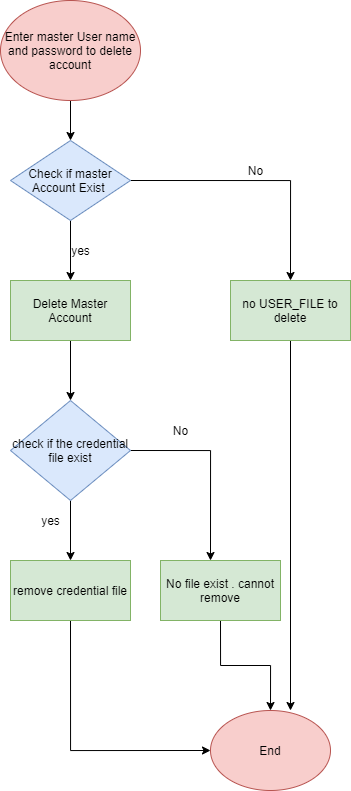

The diagram above was exported from draw.io. Its source (the exported page's mxGraphModel, read from the mxfile embedded in the PNG):
<mxGraphModel dx="1221" dy="613" grid="1" gridSize="10" guides="1" tooltips="1" connect="1" arrows="1" fold="1" page="1" pageScale="1" pageWidth="850" pageHeight="1100" math="0" shadow="0">
  <root>
    <mxCell id="0" />
    <mxCell id="1" parent="0" />
    <mxCell id="hTUKpjZFPAYQ-6N2WF2c-3" style="edgeStyle=orthogonalEdgeStyle;rounded=0;orthogonalLoop=1;jettySize=auto;html=1;exitX=0.5;exitY=1;exitDx=0;exitDy=0;" edge="1" parent="1" source="hTUKpjZFPAYQ-6N2WF2c-2" target="hTUKpjZFPAYQ-6N2WF2c-4">
      <mxGeometry relative="1" as="geometry">
        <mxPoint x="420" y="200" as="targetPoint" />
      </mxGeometry>
    </mxCell>
    <mxCell id="hTUKpjZFPAYQ-6N2WF2c-2" value="Enter master User name and password to delete account" style="ellipse;whiteSpace=wrap;html=1;fillColor=#f8cecc;strokeColor=#b85450;" vertex="1" parent="1">
      <mxGeometry x="350" y="40" width="140" height="100" as="geometry" />
    </mxCell>
    <mxCell id="hTUKpjZFPAYQ-6N2WF2c-5" style="edgeStyle=orthogonalEdgeStyle;rounded=0;orthogonalLoop=1;jettySize=auto;html=1;exitX=0.5;exitY=1;exitDx=0;exitDy=0;" edge="1" parent="1" source="hTUKpjZFPAYQ-6N2WF2c-4">
      <mxGeometry relative="1" as="geometry">
        <mxPoint x="420" y="320" as="targetPoint" />
      </mxGeometry>
    </mxCell>
    <mxCell id="hTUKpjZFPAYQ-6N2WF2c-8" style="edgeStyle=orthogonalEdgeStyle;rounded=0;orthogonalLoop=1;jettySize=auto;html=1;exitX=1;exitY=0.5;exitDx=0;exitDy=0;" edge="1" parent="1" source="hTUKpjZFPAYQ-6N2WF2c-4">
      <mxGeometry relative="1" as="geometry">
        <mxPoint x="640" y="320" as="targetPoint" />
      </mxGeometry>
    </mxCell>
    <mxCell id="hTUKpjZFPAYQ-6N2WF2c-4" value="Check if master Account Exist&amp;nbsp;" style="rhombus;whiteSpace=wrap;html=1;fillColor=#dae8fc;strokeColor=#6c8ebf;" vertex="1" parent="1">
      <mxGeometry x="360" y="180" width="120" height="80" as="geometry" />
    </mxCell>
    <mxCell id="hTUKpjZFPAYQ-6N2WF2c-11" style="edgeStyle=orthogonalEdgeStyle;rounded=0;orthogonalLoop=1;jettySize=auto;html=1;exitX=0.5;exitY=1;exitDx=0;exitDy=0;" edge="1" parent="1" source="hTUKpjZFPAYQ-6N2WF2c-6">
      <mxGeometry relative="1" as="geometry">
        <mxPoint x="420" y="440" as="targetPoint" />
      </mxGeometry>
    </mxCell>
    <mxCell id="hTUKpjZFPAYQ-6N2WF2c-6" value="Delete Master Account" style="rounded=0;whiteSpace=wrap;html=1;fillColor=#d5e8d4;strokeColor=#82b366;" vertex="1" parent="1">
      <mxGeometry x="360" y="320" width="120" height="60" as="geometry" />
    </mxCell>
    <mxCell id="hTUKpjZFPAYQ-6N2WF2c-7" value="yes" style="text;html=1;align=center;verticalAlign=middle;resizable=0;points=[];autosize=1;strokeColor=none;" vertex="1" parent="1">
      <mxGeometry x="415" y="280" width="30" height="20" as="geometry" />
    </mxCell>
    <mxCell id="hTUKpjZFPAYQ-6N2WF2c-9" value="No" style="text;html=1;align=center;verticalAlign=middle;resizable=0;points=[];autosize=1;strokeColor=none;" vertex="1" parent="1">
      <mxGeometry x="590" y="200" width="30" height="20" as="geometry" />
    </mxCell>
    <mxCell id="hTUKpjZFPAYQ-6N2WF2c-17" style="edgeStyle=orthogonalEdgeStyle;rounded=0;orthogonalLoop=1;jettySize=auto;html=1;exitX=0.5;exitY=1;exitDx=0;exitDy=0;" edge="1" parent="1" source="hTUKpjZFPAYQ-6N2WF2c-10">
      <mxGeometry relative="1" as="geometry">
        <mxPoint x="640" y="750" as="targetPoint" />
      </mxGeometry>
    </mxCell>
    <mxCell id="hTUKpjZFPAYQ-6N2WF2c-10" value="no USER_FILE to delete" style="rounded=0;whiteSpace=wrap;html=1;fillColor=#d5e8d4;strokeColor=#82b366;" vertex="1" parent="1">
      <mxGeometry x="580" y="320" width="120" height="60" as="geometry" />
    </mxCell>
    <mxCell id="hTUKpjZFPAYQ-6N2WF2c-13" style="edgeStyle=orthogonalEdgeStyle;rounded=0;orthogonalLoop=1;jettySize=auto;html=1;exitX=0.5;exitY=1;exitDx=0;exitDy=0;" edge="1" parent="1" source="hTUKpjZFPAYQ-6N2WF2c-12">
      <mxGeometry relative="1" as="geometry">
        <mxPoint x="420" y="600" as="targetPoint" />
      </mxGeometry>
    </mxCell>
    <mxCell id="hTUKpjZFPAYQ-6N2WF2c-19" style="edgeStyle=orthogonalEdgeStyle;rounded=0;orthogonalLoop=1;jettySize=auto;html=1;exitX=1;exitY=0.5;exitDx=0;exitDy=0;" edge="1" parent="1" source="hTUKpjZFPAYQ-6N2WF2c-12">
      <mxGeometry relative="1" as="geometry">
        <mxPoint x="560" y="600" as="targetPoint" />
      </mxGeometry>
    </mxCell>
    <mxCell id="hTUKpjZFPAYQ-6N2WF2c-12" value="check if the credential file exist" style="rhombus;whiteSpace=wrap;html=1;fillColor=#dae8fc;strokeColor=#6c8ebf;" vertex="1" parent="1">
      <mxGeometry x="360" y="440" width="120" height="100" as="geometry" />
    </mxCell>
    <mxCell id="hTUKpjZFPAYQ-6N2WF2c-14" value="yes" style="text;html=1;align=center;verticalAlign=middle;resizable=0;points=[];autosize=1;strokeColor=none;" vertex="1" parent="1">
      <mxGeometry x="385" y="550" width="30" height="20" as="geometry" />
    </mxCell>
    <mxCell id="hTUKpjZFPAYQ-6N2WF2c-23" style="edgeStyle=orthogonalEdgeStyle;rounded=0;orthogonalLoop=1;jettySize=auto;html=1;exitX=0.5;exitY=1;exitDx=0;exitDy=0;entryX=0;entryY=0.5;entryDx=0;entryDy=0;" edge="1" parent="1" source="hTUKpjZFPAYQ-6N2WF2c-15" target="hTUKpjZFPAYQ-6N2WF2c-18">
      <mxGeometry relative="1" as="geometry" />
    </mxCell>
    <mxCell id="hTUKpjZFPAYQ-6N2WF2c-15" value="remove credential file" style="rounded=0;whiteSpace=wrap;html=1;fillColor=#d5e8d4;strokeColor=#82b366;" vertex="1" parent="1">
      <mxGeometry x="360" y="600" width="120" height="60" as="geometry" />
    </mxCell>
    <mxCell id="hTUKpjZFPAYQ-6N2WF2c-18" value="End" style="ellipse;whiteSpace=wrap;html=1;fillColor=#f8cecc;strokeColor=#b85450;" vertex="1" parent="1">
      <mxGeometry x="560" y="750" width="120" height="80" as="geometry" />
    </mxCell>
    <mxCell id="hTUKpjZFPAYQ-6N2WF2c-24" style="edgeStyle=orthogonalEdgeStyle;rounded=0;orthogonalLoop=1;jettySize=auto;html=1;exitX=0.5;exitY=1;exitDx=0;exitDy=0;entryX=0.5;entryY=0;entryDx=0;entryDy=0;" edge="1" parent="1" source="hTUKpjZFPAYQ-6N2WF2c-21" target="hTUKpjZFPAYQ-6N2WF2c-18">
      <mxGeometry relative="1" as="geometry" />
    </mxCell>
    <mxCell id="hTUKpjZFPAYQ-6N2WF2c-21" value="No file exist . cannot remove" style="rounded=0;whiteSpace=wrap;html=1;fillColor=#d5e8d4;strokeColor=#82b366;" vertex="1" parent="1">
      <mxGeometry x="510" y="600" width="120" height="60" as="geometry" />
    </mxCell>
    <mxCell id="hTUKpjZFPAYQ-6N2WF2c-22" value="No" style="text;html=1;align=center;verticalAlign=middle;resizable=0;points=[];autosize=1;strokeColor=none;" vertex="1" parent="1">
      <mxGeometry x="515" y="460" width="30" height="20" as="geometry" />
    </mxCell>
  </root>
</mxGraphModel>